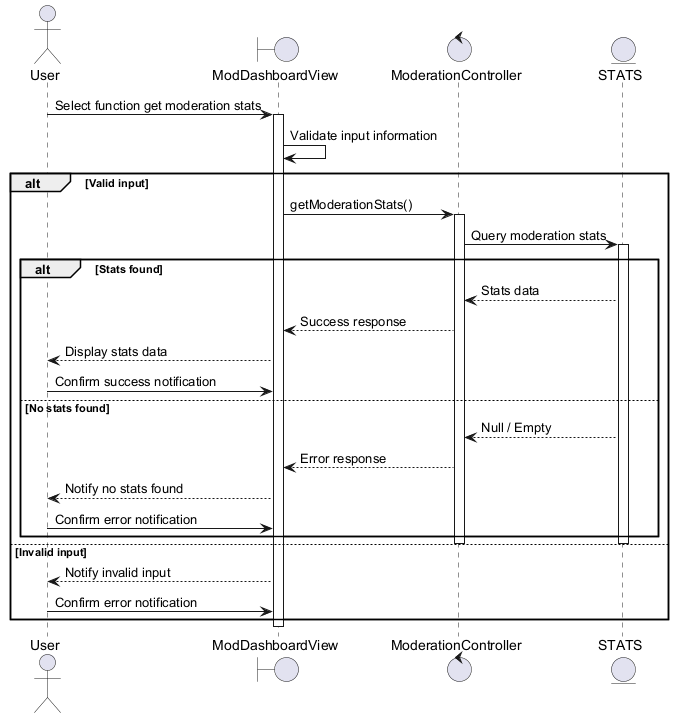

The diagram above was rendered by PlantUML. Its source (embedded in the PNG):
@startuml
actor User
boundary ModDashboardView
control ModerationController
entity STATS

User -> ModDashboardView : Select function get moderation stats
activate ModDashboardView
ModDashboardView -> ModDashboardView : Validate input information

alt Valid input
    ModDashboardView -> ModerationController : getModerationStats()
    activate ModerationController
    ModerationController -> STATS : Query moderation stats
    activate STATS

    alt Stats found
        STATS --> ModerationController : Stats data
        ModerationController --> ModDashboardView : Success response
        ModDashboardView --> User : Display stats data
        User -> ModDashboardView : Confirm success notification
    else No stats found
        STATS --> ModerationController : Null / Empty
        ModerationController --> ModDashboardView : Error response
        ModDashboardView --> User : Notify no stats found
        User -> ModDashboardView : Confirm error notification
    end
    deactivate STATS
    deactivate ModerationController
else Invalid input
    ModDashboardView --> User : Notify invalid input
    User -> ModDashboardView : Confirm error notification
end
deactivate ModDashboardView
@enduml